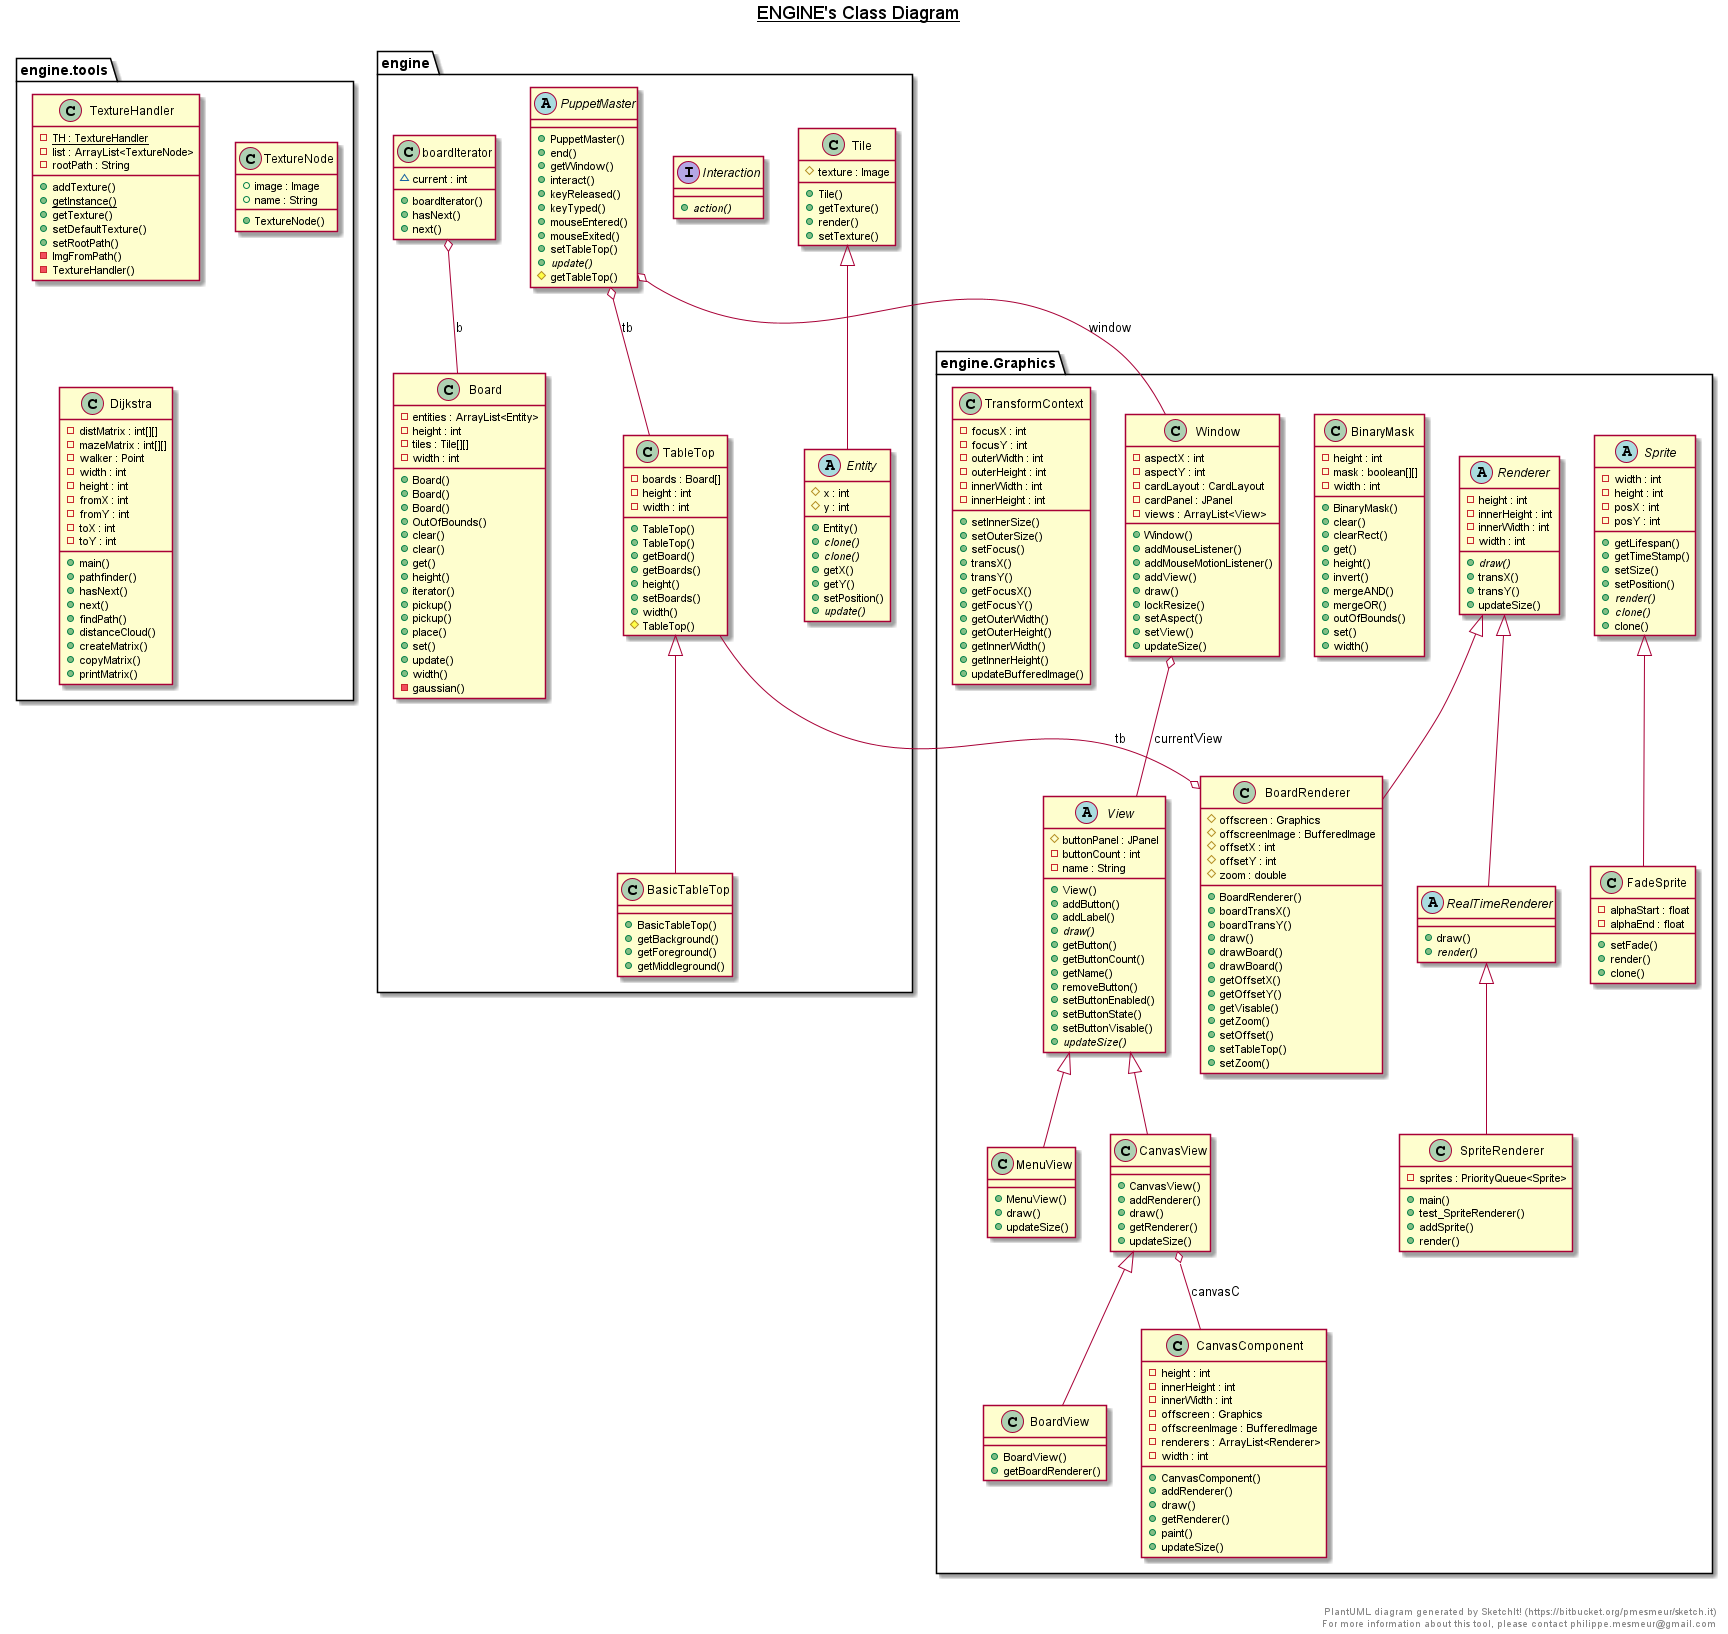

The diagram above was rendered by PlantUML. Its source (embedded in the PNG):
@startuml

title __ENGINE's Class Diagram__\n

  namespace engine {
    class engine.BasicTableTop {
        + BasicTableTop()
        + getBackground()
        + getForeground()
        + getMiddleground()
    }
  }
  

  namespace engine {
    class engine.Graphics.BinaryMask {
        - height : int
        - mask : boolean[][]
        - width : int
        + BinaryMask()
        + clear()
        + clearRect()
        + get()
        + height()
        + invert()
        + mergeAND()
        + mergeOR()
        + outOfBounds()
        + set()
        + width()
    }
  }
  

  namespace engine {
    class engine.Board {
        - entities : ArrayList<Entity>
        - height : int
        - tiles : Tile[][]
        - width : int
        + Board()
        + Board()
        + Board()
        + OutOfBounds()
        + clear()
        + clear()
        + get()
        + height()
        + iterator()
        + pickup()
        + pickup()
        + place()
        + set()
        + update()
        + width()
        - gaussian()
    }
  }
  

  namespace engine {
    class engine.Graphics.BoardRenderer {
        # offscreen : Graphics
        # offscreenImage : BufferedImage
        # offsetX : int
        # offsetY : int
        # zoom : double
        + BoardRenderer()
        + boardTransX()
        + boardTransY()
        + draw()
        + drawBoard()
        + drawBoard()
        + getOffsetX()
        + getOffsetY()
        + getVisable()
        + getZoom()
        + setOffset()
        + setTableTop()
        + setZoom()
    }
  }
  

  namespace engine {
    class engine.Graphics.BoardView {
        + BoardView()
        + getBoardRenderer()
    }
  }
  

  namespace engine {
    class engine.Graphics.CanvasComponent {
        - height : int
        - innerHeight : int
        - innerWidth : int
        - offscreen : Graphics
        - offscreenImage : BufferedImage
        - renderers : ArrayList<Renderer>
        - width : int
        + CanvasComponent()
        + addRenderer()
        + draw()
        + getRenderer()
        + paint()
        + updateSize()
    }
  }
  

  namespace engine {
    class engine.Graphics.CanvasView {
        + CanvasView()
        + addRenderer()
        + draw()
        + getRenderer()
        + updateSize()
    }
  }
  

  namespace engine {
    abstract class engine.Entity {
        # x : int
        # y : int
        + Entity()
        {abstract} + clone()
        {abstract} + clone()
        + getX()
        + getY()
        + setPosition()
        {abstract} + update()
    }
  }
  

  namespace engine {
    interface engine.Interaction {
        {abstract} + action()
    }
  }
  

  namespace engine {
    class engine.Graphics.MenuView {
        + MenuView()
        + draw()
        + updateSize()
    }
  }
  

  namespace engine {
    abstract class engine.PuppetMaster {
        + PuppetMaster()
        + end()
        + getWindow()
        + interact()
        + keyReleased()
        + keyTyped()
        + mouseEntered()
        + mouseExited()
        + setTableTop()
        {abstract} + update()
        # getTableTop()
    }
  }


  namespace engine {
    abstract class engine.Graphics.RealTimeRenderer{
        + draw()
        {abstract} + render()
    }
  }


  namespace engine {
    abstract class engine.Graphics.Renderer {
        - height : int
        - innerHeight : int
        - innerWidth : int
        - width : int
        {abstract} + draw()
        + transX()
        + transY()
        + updateSize()
    }
  }
  

  namespace engine {
    class engine.TableTop {
        - boards : Board[]
        - height : int
        - width : int
        + TableTop()
        + TableTop()
        + getBoard()
        + getBoards()
        + height()
        + setBoards()
        + width()
        # TableTop()
    }
  }
  

  namespace engine {
    class engine.tools.TextureHandler {
        {static} - TH : TextureHandler
        - list : ArrayList<TextureNode>
        - rootPath : String
        + addTexture()
        {static} + getInstance()
        + getTexture()
        + setDefaultTexture()
        + setRootPath()
        - ImgFromPath()
        - TextureHandler()
    }
  }
  

  namespace engine {
    class engine.tools.TextureNode {
        + image : Image
        + name : String
        + TextureNode()
    }
  }


  namespace engine {
    class engine.tools.Dijkstra {
        - distMatrix : int[][]
        - mazeMatrix : int[][]
        - walker : Point
        - width : int
        - height : int
        - fromX : int
        - fromY : int
        - toX : int
        - toY : int
        + main()
        + pathfinder()
        + hasNext()
        + next()
        + findPath()
        + distanceCloud()
        + createMatrix()
        + copyMatrix()
        + printMatrix()
    }
  }
  

  namespace engine {
    class engine.Tile {
        # texture : Image
        + Tile()
        + getTexture()
        + render()
        + setTexture()
    }
  }
  

  namespace engine {
    abstract class engine.Graphics.View {
        # buttonPanel : JPanel
        - buttonCount : int
        - name : String
        + View()
        + addButton()
        + addLabel()
        {abstract} + draw()
        + getButton()
        + getButtonCount()
        + getName()
        + removeButton()
        + setButtonEnabled()
        + setButtonState()
        + setButtonVisable()
        {abstract} + updateSize()
    }
  }

  namespace engine{
    abstract class engine.Graphics.Sprite{
        - width : int
        - height : int
        - posX : int
        - posY : int
        + getLifespan()
        + getTimeStamp()
        + setSize()
        + setPosition()
        {abstract} + render()
        {abstract} + clone()
        + clone()
    }
  }

  namespace engine{
    class engine.Graphics.SpriteRenderer{
        - sprites : PriorityQueue<Sprite>
        + main()
        + test_SpriteRenderer()
        + addSprite()
        + render()
    }
  }

  namespace engine {
    class engine.Graphics.FadeSprite{
        - alphaStart : float
        - alphaEnd : float
        + setFade()
        + render()
        + clone()
    }
  }
  

  namespace engine {
    class engine.Graphics.Window {
        - aspectX : int
        - aspectY : int
        - cardLayout : CardLayout
        - cardPanel : JPanel
        - views : ArrayList<View>
        + Window()
        + addMouseListener()
        + addMouseMotionListener()
        + addView()
        + draw()
        + lockResize()
        + setAspect()
        + setView()
        + updateSize()
    }
  }

  namespace engine{
    class engine.Graphics.TransformContext{
        - focusX : int
        - focusY : int
        - outerWidth : int
        - outerHeight : int
        - innerWidth : int
        - innerHeight : int
        + setInnerSize()
        + setOuterSize()
        + setFocus()
        + transX()
        + transY()
        + getFocusX()
        + getFocusY()
        + getOuterWidth()
        + getOuterHeight()
        + getInnerWidth()
        + getInnerHeight()
        + updateBufferedImage()
    }
  }
  

  namespace engine {
    class engine.boardIterator {
        ~ current : int
        + boardIterator()
        + hasNext()
        + next()
    }
  }
  
  engine.Graphics.FadeSprite -up-|> engine.Graphics.Sprite
  engine.Graphics.SpriteRenderer -up-|> engine.Graphics.RealTimeRenderer
  engine.BasicTableTop -up-|> engine.TableTop
  engine.Graphics.RealTimeRenderer -up-|> engine.Graphics.Renderer
  engine.Graphics.BoardRenderer -up-|> engine.Graphics.Renderer
  engine.Graphics.BoardRenderer o-- engine.TableTop : tb
  engine.Graphics.BoardView -up-|> engine.Graphics.CanvasView
  engine.Graphics.CanvasView -up-|> engine.Graphics.View
  engine.Graphics.CanvasView o-- engine.Graphics.CanvasComponent : canvasC
  engine.Entity -up-|> engine.Tile
  engine.Graphics.MenuView -up-|> engine.Graphics.View
  engine.PuppetMaster o-- engine.TableTop : tb
  engine.PuppetMaster o-- engine.Graphics.Window : window
  engine.Graphics.Window o-- engine.Graphics.View : currentView
  engine.boardIterator o-- engine.Board : b


right footer


PlantUML diagram generated by SketchIt! (https://bitbucket.org/pmesmeur/sketch.it)
For more information about this tool, please contact philippe.mesmeur@gmail.com
endfooter

@enduml